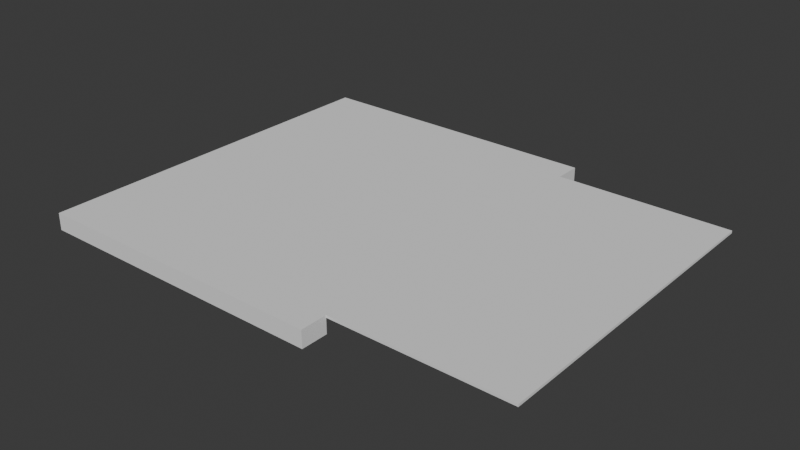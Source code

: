 # Source: card-cut-template.blend  (saved by Blender 5.2.45; exported with 4.5.12 LTS)
import bpy
from mathutils import Matrix  # noqa: F401  (used for matrix-valued properties, if any)

bpy.ops.wm.read_factory_settings(use_empty=True)
scene = bpy.context.scene
scene.name = 'Scene'

# ---- collections
col_collection = bpy.data.collections.new('Collection'); scene.collection.children.link(col_collection)

# ---- world
world_world = bpy.data.worlds.new('World'); scene.world = world_world
world_world.use_nodes = True; world_world.node_tree.nodes.clear()
_N = world_world.node_tree.nodes; _L = world_world.node_tree.links
n0 = _N.new('ShaderNodeOutputWorld'); n0.name = 'World Output'; n0.location = (200, 100)
n1 = _N.new('ShaderNodeBackground'); n1.name = 'Background'; n1.location = (-200, 100)
n1.inputs[0].default_value = (0.05088, 0.05088, 0.05088, 1.0)
_L.new(n1.outputs[0], n0.inputs[0])
n0.is_active_output = True
world_world.color = (0.05088, 0.05088, 0.05088)
world_world.sun_shadow_jitter_overblur = 0.0

# ---- meshes
me_plane_001 = bpy.data.meshes.new('Plane.001')
me_plane_001.from_pydata([(-3.9, -2.75, 0.0), (-4.5, 4.5, 0.0), (-3.9, 3.9, 0.35), (-4.5, 3.9, 0.0), (-4.5, -2.7, 0.0), (-4.5, 4.5, 0.35), (1.7, 4.5, 0.35), (1.7, 4.5, 0.0), (-3.9, 4.5, 0.0), (-3.9, 4.5, 0.35), (-3.9, 3.95, 0.0), (1.7, 3.95, 0.0), (-4.5, -2.7, 0.35), (-4.5, 3.9, 0.35), (-3.9, 4.5, 0.3), (-4.5, 4.5, 0.3), (-4.5, 3.9, 0.3), (-4.5, -2.7, 0.3), (1.7, 4.5, 0.3), (-3.9, 3.95, 0.3), (-3.9, -2.75, 0.3), (1.7, 3.95, 0.3), (-3.9, -3.3, 0.0), (-4.5, -3.3, 0.0), (-3.9, -3.3, 0.3), (-4.5, -3.3, 0.3), (1.7, -2.75, 0.3), (1.7, -2.75, 0.0), (1.7, -3.3, 0.3), (1.7, -3.3, 0.0), (-3.9, -2.7, 0.35), (1.7, 3.95, 0.35), (-3.9, -3.3, 0.35), (-4.5, -3.3, 0.35), (1.7, -2.75, 0.35), (1.7, -3.3, 0.35), (5.3, -2.75, 0.3), (5.3, -2.75, 0.35), (5.3, 3.95, 0.35), (5.3, 3.95, 0.3)], [], [(7, 8, 14, 18), (0, 10, 19, 20), (1, 3, 16, 15), (13, 2, 9, 5), (12, 30, 2, 13), (18, 21, 11, 7), (24, 28, 35, 32), (16, 17, 12, 13), (28, 26, 34, 35), (10, 11, 21, 19), (3, 4, 17, 16), (30, 12, 33, 32), (2, 31, 6, 9), (0, 20, 26, 27), (8, 1, 15, 14), (23, 22, 24, 25), (17, 25, 33, 12), (4, 0, 22, 23), (17, 4, 23, 25), (27, 26, 28, 29), (15, 16, 13, 5), (24, 22, 29, 28), (22, 0, 27, 29), (4, 3, 10, 0), (8, 10, 3, 1), (8, 7, 11, 10), (30, 32, 35, 34), (34, 26, 36, 37), (25, 24, 32, 33), (31, 2, 30, 34), (14, 15, 5, 9), (21, 18, 6, 31), (20, 19, 21, 26), (18, 14, 9, 6), (37, 36, 39, 38), (21, 31, 38, 39), (31, 34, 37, 38), (26, 21, 39, 36)])
_uv = me_plane_001.uv_layers.new(name='UVMap')
_uv.uv.foreach_set('vector', [0.0, 0.0, 0.0, 0.0, 0.0, 0.0, 0.0, 0.0, 0.0, 0.0, 0.0, 0.0, 0.0, 0.0, 0.0, 0.0, 0.0, 0.0, 0.0, 0.0, 0.0, 0.0, 0.0, 0.0, 0.0, 0.6667, 0.3333, 0.6667, 0.3333, 1.0, 0.0, 1.0, 0.0, 0.3333, 0.3333, 0.3333, 0.3333, 0.6667, 0.0, 0.6667, 0.6667, 1.0, 0.6667, 0.6667, 0.0, 0.0, 0.0, 0.0, 0.3333, 0.3333, 0.3333, 0.3333, 0.3333, 0.3333, 0.3333, 0.3333, 0.0, 0.0, 0.0, 0.0, 0.0, 0.0, 0.0, 0.0, 0.0, 0.0, 0.0, 0.0, 0.0, 0.0, 0.0, 0.0, 0.0, 0.0, 0.0, 0.0, 0.0, 0.0, 0.0, 0.0, 0.0, 0.0, 0.0, 0.0, 0.0, 0.0, 0.0, 0.0, 0.3333, 0.3333, 0.0, 0.3333, 0.0, 0.3333, 0.3333, 0.3333, 0.3333, 0.6667, 0.6667, 0.6667, 0.6667, 1.0, 0.3333, 1.0, 0.0, 0.0, 0.0, 0.0, 0.0, 0.0, 0.0, 0.0, 0.0, 0.0, 0.0, 0.0, 0.0, 0.0, 0.0, 0.0, 0.0, 0.3333, 0.3333, 0.3333, 0.3333, 0.3333, 0.0, 0.3333, 0.0, 0.0, 0.0, 0.0, 0.0, 0.0, 0.0, 0.0, 0.0, 0.3333, 0.3333, 0.3333, 0.3333, 0.3333, 0.0, 0.3333, 0.0, 0.0, 0.0, 0.0, 0.0, 0.0, 0.0, 0.0, 0.0, 0.0, 0.0, 0.0, 0.0, 0.0, 0.0, 0.0, 0.0, 0.0, 0.0, 0.0, 0.0, 0.0, 0.0, 0.0, 0.3333, 0.3333, 0.3333, 0.3333, 0.3333, 0.3333, 0.3333, 0.3333, 0.3333, 0.3333, 0.3333, 0.3333, 0.3333, 0.3333, 0.3333, 0.3333, 0.0, 0.0, 0.0, 0.0, 0.0, 0.0, 0.0, 0.0, 0.0, 0.0, 0.0, 0.0, 0.0, 0.0, 0.0, 0.0, 0.0, 0.0, 0.0, 0.0, 0.0, 0.0, 0.0, 0.0, 0.3333, 0.3333, 0.3333, 0.3333, 0.3333, 0.3333, 0.3333, 0.3333, 0.0, 0.0, 0.0, 0.0, 0.0, 0.0, 0.0, 0.0, 0.0, 0.3333, 0.3333, 0.3333, 0.3333, 0.3333, 0.0, 0.3333, 0.6667, 0.6667, 0.3333, 0.6667, 0.3333, 0.3333, 0.3333, 0.3333, 0.0, 0.0, 0.0, 0.0, 0.0, 0.0, 0.0, 0.0, 0.6667, 0.6667, 0.6667, 1.0, 0.6667, 1.0, 0.6667, 0.6667, 0.0, 0.0, 0.0, 0.0, 0.0, 0.0, 0.0, 0.0, 0.0, 0.0, 0.0, 0.0, 0.0, 0.0, 0.0, 0.0, 0.3333, 0.3333, 0.0, 0.0, 0.6667, 0.6667, 0.6667, 0.6667, 0.6667, 0.6667, 0.6667, 0.6667, 0.6667, 0.6667, 0.6667, 0.6667, 0.6667, 0.6667, 0.3333, 0.3333, 0.3333, 0.3333, 0.6667, 0.6667, 0.0, 0.0, 0.0, 0.0, 0.0, 0.0, 0.0, 0.0])
me_plane_001.update()

# ---- objects
ob_plane = bpy.data.objects.new('Plane', me_plane_001)

# ---- transforms, parenting, visibility, modifiers, constraints
ob_plane.location = (0.0, 0.0, 0.0)

# ---- collection membership
col_collection.objects.link(ob_plane)

# ---- scene / render settings (as saved in the file)
scene.frame_start = 1; scene.frame_end = 250; scene.frame_set(1)
scene.render.engine = 'BLENDER_EEVEE_NEXT'
scene.render.bake_bias = 0.0
scene.render.bake_samples = 0
scene.render.compositor_device = 'GPU'
scene.eevee.use_volume_custom_range = False
scene.eevee.fast_gi_thickness_near = 0.1
scene.eevee.fast_gi_thickness_far = 0.0
scene.eevee.ray_tracing_options.screen_trace_thickness = 0.1
scene.unit_settings.scale_length = 0.01
bpy.context.view_layer.update()

# ---- added for rendering (the .blend has no active camera and no usable light): camera, sun
cam_auto = bpy.data.cameras.new('AutoCamera')
cam_auto.lens = 50.0
cam_auto.sensor_width = 36.0
cam_auto.clip_end = 1000.0
ob_auto_camera = bpy.data.objects.new('AutoCamera', cam_auto)
scene.collection.objects.link(ob_auto_camera)
ob_auto_camera.location = (11.9931, -13.3117, 9.4495)
ob_auto_camera.rotation_euler = (1.09748, -7.21219e-08, 0.694738)
scene.camera = ob_auto_camera
light_auto_sun = bpy.data.lights.new('AutoSun', 'SUN')
light_auto_sun.energy = 3.0
light_auto_sun.angle = 0.0523599
ob_auto_sun = bpy.data.objects.new('AutoSun', light_auto_sun)
scene.collection.objects.link(ob_auto_sun)
ob_auto_sun.rotation_euler = (0.872665, 0.174533, 0.523599)
bpy.context.view_layer.update()
